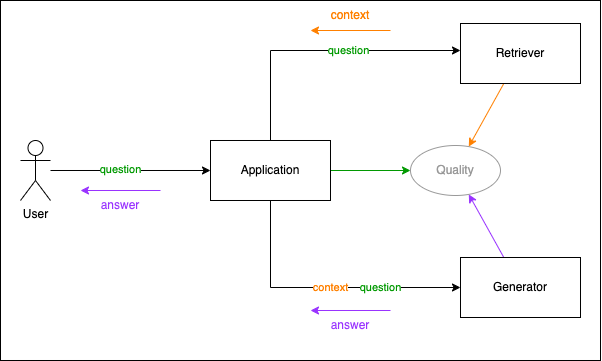

The diagram above was exported from draw.io. Its source (the exported page's mxGraphModel, read from the mxfile embedded in the PNG):
<mxGraphModel dx="934" dy="543" grid="1" gridSize="10" guides="1" tooltips="1" connect="1" arrows="1" fold="1" page="1" pageScale="1" pageWidth="1169" pageHeight="827" math="0" shadow="0">
  <root>
    <mxCell id="0" />
    <mxCell id="1" parent="0" />
    <mxCell id="nHj4GTX65OHpcVXldhl3-22" value="" style="rounded=0;whiteSpace=wrap;html=1;" vertex="1" parent="1">
      <mxGeometry x="40" y="160" width="600" height="360" as="geometry" />
    </mxCell>
    <mxCell id="nHj4GTX65OHpcVXldhl3-3" style="edgeStyle=orthogonalEdgeStyle;rounded=0;orthogonalLoop=1;jettySize=auto;html=1;" edge="1" parent="1" source="nHj4GTX65OHpcVXldhl3-1" target="nHj4GTX65OHpcVXldhl3-2">
      <mxGeometry relative="1" as="geometry" />
    </mxCell>
    <mxCell id="nHj4GTX65OHpcVXldhl3-4" value="question" style="edgeLabel;html=1;align=center;verticalAlign=middle;resizable=0;points=[];fontColor=#009900;" vertex="1" connectable="0" parent="nHj4GTX65OHpcVXldhl3-3">
      <mxGeometry x="-0.125" y="1" relative="1" as="geometry">
        <mxPoint as="offset" />
      </mxGeometry>
    </mxCell>
    <mxCell id="nHj4GTX65OHpcVXldhl3-1" value="User" style="shape=umlActor;verticalLabelPosition=bottom;verticalAlign=top;html=1;outlineConnect=0;" vertex="1" parent="1">
      <mxGeometry x="60" y="300" width="30" height="60" as="geometry" />
    </mxCell>
    <mxCell id="nHj4GTX65OHpcVXldhl3-7" style="edgeStyle=orthogonalEdgeStyle;rounded=0;orthogonalLoop=1;jettySize=auto;html=1;shadow=0;" edge="1" parent="1" source="nHj4GTX65OHpcVXldhl3-2" target="nHj4GTX65OHpcVXldhl3-5">
      <mxGeometry relative="1" as="geometry">
        <Array as="points">
          <mxPoint x="310" y="210" />
        </Array>
      </mxGeometry>
    </mxCell>
    <mxCell id="nHj4GTX65OHpcVXldhl3-9" value="question" style="edgeLabel;html=1;align=center;verticalAlign=middle;resizable=0;points=[];fontColor=#009900;" vertex="1" connectable="0" parent="nHj4GTX65OHpcVXldhl3-7">
      <mxGeometry x="0.1989" relative="1" as="geometry">
        <mxPoint as="offset" />
      </mxGeometry>
    </mxCell>
    <mxCell id="nHj4GTX65OHpcVXldhl3-8" style="edgeStyle=orthogonalEdgeStyle;rounded=0;orthogonalLoop=1;jettySize=auto;html=1;entryX=0;entryY=0.5;entryDx=0;entryDy=0;" edge="1" parent="1" source="nHj4GTX65OHpcVXldhl3-2" target="nHj4GTX65OHpcVXldhl3-6">
      <mxGeometry relative="1" as="geometry">
        <Array as="points">
          <mxPoint x="310" y="447" />
        </Array>
      </mxGeometry>
    </mxCell>
    <mxCell id="nHj4GTX65OHpcVXldhl3-12" value="context" style="edgeLabel;html=1;align=center;verticalAlign=middle;resizable=0;points=[];fontColor=#FF8000;" vertex="1" connectable="0" parent="nHj4GTX65OHpcVXldhl3-8">
      <mxGeometry x="0.1341" y="1" relative="1" as="geometry">
        <mxPoint x="-10" y="1" as="offset" />
      </mxGeometry>
    </mxCell>
    <mxCell id="nHj4GTX65OHpcVXldhl3-16" value="question" style="edgeLabel;html=1;align=center;verticalAlign=middle;resizable=0;points=[];fontColor=#009900;" vertex="1" connectable="0" parent="nHj4GTX65OHpcVXldhl3-8">
      <mxGeometry x="0.6903" relative="1" as="geometry">
        <mxPoint x="-37" as="offset" />
      </mxGeometry>
    </mxCell>
    <mxCell id="nHj4GTX65OHpcVXldhl3-19" style="edgeStyle=orthogonalEdgeStyle;rounded=0;orthogonalLoop=1;jettySize=auto;html=1;entryX=0;entryY=0.5;entryDx=0;entryDy=0;strokeColor=#009900;" edge="1" parent="1" source="nHj4GTX65OHpcVXldhl3-2" target="nHj4GTX65OHpcVXldhl3-15">
      <mxGeometry relative="1" as="geometry" />
    </mxCell>
    <mxCell id="nHj4GTX65OHpcVXldhl3-2" value="Application" style="rounded=0;whiteSpace=wrap;html=1;glass=0;shadow=0;" vertex="1" parent="1">
      <mxGeometry x="250" y="300" width="120" height="60" as="geometry" />
    </mxCell>
    <mxCell id="nHj4GTX65OHpcVXldhl3-21" style="rounded=0;orthogonalLoop=1;jettySize=auto;html=1;strokeColor=#FF8000;" edge="1" parent="1" source="nHj4GTX65OHpcVXldhl3-5" target="nHj4GTX65OHpcVXldhl3-15">
      <mxGeometry relative="1" as="geometry" />
    </mxCell>
    <mxCell id="nHj4GTX65OHpcVXldhl3-5" value="Retriever" style="rounded=0;whiteSpace=wrap;html=1;" vertex="1" parent="1">
      <mxGeometry x="500" y="183" width="120" height="60" as="geometry" />
    </mxCell>
    <mxCell id="nHj4GTX65OHpcVXldhl3-20" style="rounded=0;orthogonalLoop=1;jettySize=auto;html=1;strokeColor=#9933FF;" edge="1" parent="1" source="nHj4GTX65OHpcVXldhl3-6" target="nHj4GTX65OHpcVXldhl3-15">
      <mxGeometry relative="1" as="geometry" />
    </mxCell>
    <mxCell id="nHj4GTX65OHpcVXldhl3-6" value="Generator" style="rounded=0;whiteSpace=wrap;html=1;" vertex="1" parent="1">
      <mxGeometry x="500" y="417" width="120" height="60" as="geometry" />
    </mxCell>
    <mxCell id="nHj4GTX65OHpcVXldhl3-10" value="" style="endArrow=classic;html=1;rounded=0;fontColor=#FF8000;strokeColor=#FF8000;" edge="1" parent="1">
      <mxGeometry width="50" height="50" relative="1" as="geometry">
        <mxPoint x="430" y="190" as="sourcePoint" />
        <mxPoint x="350" y="190" as="targetPoint" />
      </mxGeometry>
    </mxCell>
    <mxCell id="nHj4GTX65OHpcVXldhl3-11" value="context" style="text;html=1;strokeColor=none;fillColor=none;align=center;verticalAlign=middle;whiteSpace=wrap;rounded=0;fontColor=#FF8000;" vertex="1" parent="1">
      <mxGeometry x="360" y="160" width="60" height="30" as="geometry" />
    </mxCell>
    <mxCell id="nHj4GTX65OHpcVXldhl3-13" value="answer" style="text;html=1;strokeColor=none;fillColor=none;align=center;verticalAlign=middle;whiteSpace=wrap;rounded=0;fontColor=#9933FF;" vertex="1" parent="1">
      <mxGeometry x="360" y="470" width="60" height="30" as="geometry" />
    </mxCell>
    <mxCell id="nHj4GTX65OHpcVXldhl3-14" value="" style="endArrow=classic;html=1;rounded=0;strokeColor=#9933FF;" edge="1" parent="1">
      <mxGeometry width="50" height="50" relative="1" as="geometry">
        <mxPoint x="430" y="470" as="sourcePoint" />
        <mxPoint x="350" y="470" as="targetPoint" />
      </mxGeometry>
    </mxCell>
    <mxCell id="nHj4GTX65OHpcVXldhl3-15" value="Quality" style="ellipse;whiteSpace=wrap;html=1;strokeColor=#999999;fontColor=#999999;" vertex="1" parent="1">
      <mxGeometry x="450" y="305" width="90" height="50" as="geometry" />
    </mxCell>
    <mxCell id="nHj4GTX65OHpcVXldhl3-17" value="answer" style="text;html=1;strokeColor=none;fillColor=none;align=center;verticalAlign=middle;whiteSpace=wrap;rounded=0;fontColor=#9933FF;glass=0;shadow=0;" vertex="1" parent="1">
      <mxGeometry x="130" y="350" width="60" height="30" as="geometry" />
    </mxCell>
    <mxCell id="nHj4GTX65OHpcVXldhl3-18" value="" style="endArrow=classic;html=1;rounded=0;strokeColor=#9933FF;" edge="1" parent="1">
      <mxGeometry width="50" height="50" relative="1" as="geometry">
        <mxPoint x="200" y="350" as="sourcePoint" />
        <mxPoint x="120" y="350" as="targetPoint" />
      </mxGeometry>
    </mxCell>
  </root>
</mxGraphModel>